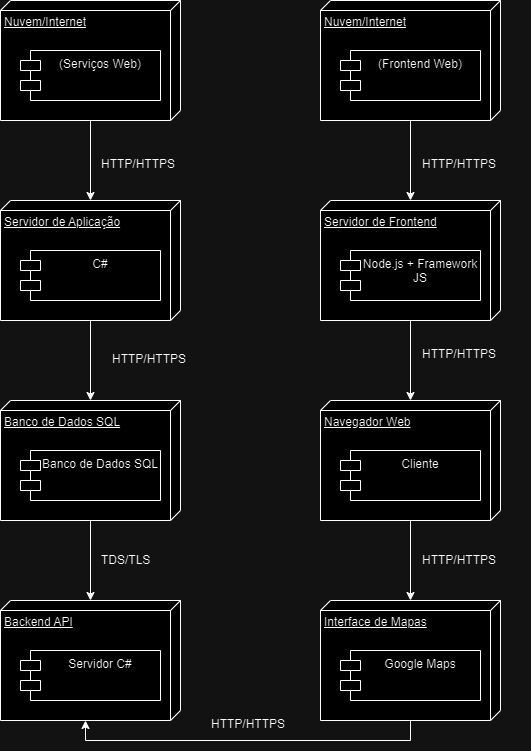

The diagram above was exported from draw.io. Its source (the exported page's mxGraphModel, read from the mxfile embedded in the PNG):
<mxGraphModel dx="1682" dy="728" grid="1" gridSize="10" guides="1" tooltips="1" connect="1" arrows="1" fold="1" page="1" pageScale="1" pageWidth="827" pageHeight="1169" math="0" shadow="0">
  <root>
    <mxCell id="0" />
    <mxCell id="1" parent="0" />
    <mxCell id="vMJFdDFv3GduJSnI5s9e-17" value="" style="edgeStyle=orthogonalEdgeStyle;rounded=0;orthogonalLoop=1;jettySize=auto;html=1;" edge="1" parent="1" source="gUB3I5f1VGdG0ESz04pU-1" target="gUB3I5f1VGdG0ESz04pU-5">
      <mxGeometry relative="1" as="geometry" />
    </mxCell>
    <mxCell id="gUB3I5f1VGdG0ESz04pU-1" value="Nuvem/Internet" style="verticalAlign=top;align=left;spacingTop=8;spacingLeft=2;spacingRight=12;shape=cube;size=10;direction=south;fontStyle=4;html=1;whiteSpace=wrap;" parent="1" vertex="1">
      <mxGeometry x="90" y="200" width="180" height="120" as="geometry" />
    </mxCell>
    <mxCell id="vMJFdDFv3GduJSnI5s9e-26" value="" style="edgeStyle=orthogonalEdgeStyle;rounded=0;orthogonalLoop=1;jettySize=auto;html=1;" edge="1" parent="1" source="gUB3I5f1VGdG0ESz04pU-2" target="vMJFdDFv3GduJSnI5s9e-9">
      <mxGeometry relative="1" as="geometry" />
    </mxCell>
    <mxCell id="gUB3I5f1VGdG0ESz04pU-2" value="Nuvem/Internet" style="verticalAlign=top;align=left;spacingTop=8;spacingLeft=2;spacingRight=12;shape=cube;size=10;direction=south;fontStyle=4;html=1;whiteSpace=wrap;" parent="1" vertex="1">
      <mxGeometry x="410" y="200" width="180" height="120" as="geometry" />
    </mxCell>
    <mxCell id="gUB3I5f1VGdG0ESz04pU-3" value="(Serviços Web)" style="shape=module;align=left;spacingLeft=20;align=center;verticalAlign=top;whiteSpace=wrap;html=1;" parent="1" vertex="1">
      <mxGeometry x="110" y="250" width="140" height="50" as="geometry" />
    </mxCell>
    <mxCell id="gUB3I5f1VGdG0ESz04pU-4" value="(Frontend Web)" style="shape=module;align=left;spacingLeft=20;align=center;verticalAlign=top;whiteSpace=wrap;html=1;" parent="1" vertex="1">
      <mxGeometry x="430" y="250" width="140" height="50" as="geometry" />
    </mxCell>
    <mxCell id="vMJFdDFv3GduJSnI5s9e-18" value="" style="edgeStyle=orthogonalEdgeStyle;rounded=0;orthogonalLoop=1;jettySize=auto;html=1;" edge="1" parent="1" source="gUB3I5f1VGdG0ESz04pU-5" target="vMJFdDFv3GduJSnI5s9e-5">
      <mxGeometry relative="1" as="geometry" />
    </mxCell>
    <mxCell id="gUB3I5f1VGdG0ESz04pU-5" value="Servidor de Aplicação" style="verticalAlign=top;align=left;spacingTop=8;spacingLeft=2;spacingRight=12;shape=cube;size=10;direction=south;fontStyle=4;html=1;whiteSpace=wrap;" parent="1" vertex="1">
      <mxGeometry x="90" y="400" width="180" height="120" as="geometry" />
    </mxCell>
    <mxCell id="vMJFdDFv3GduJSnI5s9e-1" value="C#" style="shape=module;align=left;spacingLeft=20;align=center;verticalAlign=top;whiteSpace=wrap;html=1;" vertex="1" parent="1">
      <mxGeometry x="110" y="450" width="140" height="50" as="geometry" />
    </mxCell>
    <mxCell id="vMJFdDFv3GduJSnI5s9e-19" value="" style="edgeStyle=orthogonalEdgeStyle;rounded=0;orthogonalLoop=1;jettySize=auto;html=1;" edge="1" parent="1" source="vMJFdDFv3GduJSnI5s9e-5" target="vMJFdDFv3GduJSnI5s9e-12">
      <mxGeometry relative="1" as="geometry" />
    </mxCell>
    <mxCell id="vMJFdDFv3GduJSnI5s9e-5" value="Banco de Dados SQL" style="verticalAlign=top;align=left;spacingTop=8;spacingLeft=2;spacingRight=12;shape=cube;size=10;direction=south;fontStyle=4;html=1;whiteSpace=wrap;" vertex="1" parent="1">
      <mxGeometry x="90" y="600" width="180" height="120" as="geometry" />
    </mxCell>
    <mxCell id="vMJFdDFv3GduJSnI5s9e-6" value="Banco de Dados SQL" style="shape=module;align=left;spacingLeft=20;align=center;verticalAlign=top;whiteSpace=wrap;html=1;" vertex="1" parent="1">
      <mxGeometry x="110" y="650" width="140" height="50" as="geometry" />
    </mxCell>
    <mxCell id="vMJFdDFv3GduJSnI5s9e-7" value="Interface de Mapas" style="verticalAlign=top;align=left;spacingTop=8;spacingLeft=2;spacingRight=12;shape=cube;size=10;direction=south;fontStyle=4;html=1;whiteSpace=wrap;" vertex="1" parent="1">
      <mxGeometry x="410" y="800" width="180" height="120" as="geometry" />
    </mxCell>
    <mxCell id="vMJFdDFv3GduJSnI5s9e-8" value="Google Maps" style="shape=module;align=left;spacingLeft=20;align=center;verticalAlign=top;whiteSpace=wrap;html=1;" vertex="1" parent="1">
      <mxGeometry x="430" y="850" width="140" height="50" as="geometry" />
    </mxCell>
    <mxCell id="vMJFdDFv3GduJSnI5s9e-25" value="" style="edgeStyle=orthogonalEdgeStyle;rounded=0;orthogonalLoop=1;jettySize=auto;html=1;" edge="1" parent="1" source="vMJFdDFv3GduJSnI5s9e-9" target="vMJFdDFv3GduJSnI5s9e-11">
      <mxGeometry relative="1" as="geometry" />
    </mxCell>
    <mxCell id="vMJFdDFv3GduJSnI5s9e-9" value="Servidor de Frontend" style="verticalAlign=top;align=left;spacingTop=8;spacingLeft=2;spacingRight=12;shape=cube;size=10;direction=south;fontStyle=4;html=1;whiteSpace=wrap;" vertex="1" parent="1">
      <mxGeometry x="410" y="400" width="180" height="120" as="geometry" />
    </mxCell>
    <mxCell id="vMJFdDFv3GduJSnI5s9e-10" value="Node.js + Framework JS" style="shape=module;align=left;spacingLeft=20;align=center;verticalAlign=top;whiteSpace=wrap;html=1;" vertex="1" parent="1">
      <mxGeometry x="430" y="450" width="140" height="50" as="geometry" />
    </mxCell>
    <mxCell id="vMJFdDFv3GduJSnI5s9e-24" value="" style="edgeStyle=orthogonalEdgeStyle;rounded=0;orthogonalLoop=1;jettySize=auto;html=1;" edge="1" parent="1" source="vMJFdDFv3GduJSnI5s9e-11" target="vMJFdDFv3GduJSnI5s9e-7">
      <mxGeometry relative="1" as="geometry" />
    </mxCell>
    <mxCell id="vMJFdDFv3GduJSnI5s9e-11" value="Navegador Web" style="verticalAlign=top;align=left;spacingTop=8;spacingLeft=2;spacingRight=12;shape=cube;size=10;direction=south;fontStyle=4;html=1;whiteSpace=wrap;" vertex="1" parent="1">
      <mxGeometry x="410" y="600" width="180" height="120" as="geometry" />
    </mxCell>
    <mxCell id="vMJFdDFv3GduJSnI5s9e-12" value="Backend API" style="verticalAlign=top;align=left;spacingTop=8;spacingLeft=2;spacingRight=12;shape=cube;size=10;direction=south;fontStyle=4;html=1;whiteSpace=wrap;" vertex="1" parent="1">
      <mxGeometry x="90" y="800" width="180" height="120" as="geometry" />
    </mxCell>
    <mxCell id="vMJFdDFv3GduJSnI5s9e-13" value="Servidor C#" style="shape=module;align=left;spacingLeft=20;align=center;verticalAlign=top;whiteSpace=wrap;html=1;" vertex="1" parent="1">
      <mxGeometry x="110" y="850" width="140" height="50" as="geometry" />
    </mxCell>
    <mxCell id="vMJFdDFv3GduJSnI5s9e-21" value="HTTP/HTTPS" style="text;whiteSpace=wrap;" vertex="1" parent="1">
      <mxGeometry x="189" y="350" width="110" height="40" as="geometry" />
    </mxCell>
    <mxCell id="vMJFdDFv3GduJSnI5s9e-22" value="HTTP/HTTPS" style="text;whiteSpace=wrap;" vertex="1" parent="1">
      <mxGeometry x="200" y="545" width="110" height="40" as="geometry" />
    </mxCell>
    <mxCell id="vMJFdDFv3GduJSnI5s9e-23" value="TDS/TLS" style="text;whiteSpace=wrap;" vertex="1" parent="1">
      <mxGeometry x="189" y="746" width="80" height="40" as="geometry" />
    </mxCell>
    <mxCell id="vMJFdDFv3GduJSnI5s9e-36" value="HTTP/HTTPS" style="text;whiteSpace=wrap;" vertex="1" parent="1">
      <mxGeometry x="510" y="350" width="110" height="40" as="geometry" />
    </mxCell>
    <mxCell id="vMJFdDFv3GduJSnI5s9e-37" value="HTTP/HTTPS" style="text;whiteSpace=wrap;" vertex="1" parent="1">
      <mxGeometry x="510" y="746" width="110" height="40" as="geometry" />
    </mxCell>
    <mxCell id="vMJFdDFv3GduJSnI5s9e-38" value="HTTP/HTTPS" style="text;whiteSpace=wrap;" vertex="1" parent="1">
      <mxGeometry x="510" y="540" width="110" height="40" as="geometry" />
    </mxCell>
    <mxCell id="vMJFdDFv3GduJSnI5s9e-39" style="edgeStyle=orthogonalEdgeStyle;rounded=0;orthogonalLoop=1;jettySize=auto;html=1;entryX=0;entryY=0;entryDx=120;entryDy=95;entryPerimeter=0;" edge="1" parent="1" source="vMJFdDFv3GduJSnI5s9e-7" target="vMJFdDFv3GduJSnI5s9e-12">
      <mxGeometry relative="1" as="geometry">
        <Array as="points">
          <mxPoint x="500" y="940" />
          <mxPoint x="175" y="940" />
        </Array>
      </mxGeometry>
    </mxCell>
    <mxCell id="vMJFdDFv3GduJSnI5s9e-40" value="HTTP/HTTPS" style="text;whiteSpace=wrap;" vertex="1" parent="1">
      <mxGeometry x="299" y="910" width="110" height="40" as="geometry" />
    </mxCell>
    <mxCell id="vMJFdDFv3GduJSnI5s9e-41" value="Cliente" style="shape=module;align=left;spacingLeft=20;align=center;verticalAlign=top;whiteSpace=wrap;html=1;" vertex="1" parent="1">
      <mxGeometry x="430" y="650" width="140" height="50" as="geometry" />
    </mxCell>
  </root>
</mxGraphModel>